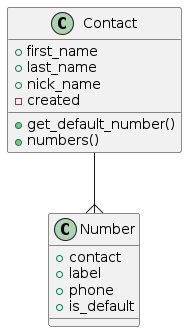

The diagram above was rendered by PlantUML. Its source (embedded in the PNG):
@startuml

class Contact {
 +first_name
 +last_name
 +nick_name
 -created
 +get_default_number()
 +numbers()
}

class Number {
 +contact
 +label
 +phone
 +is_default

}
Contact --{ Number
@enduml